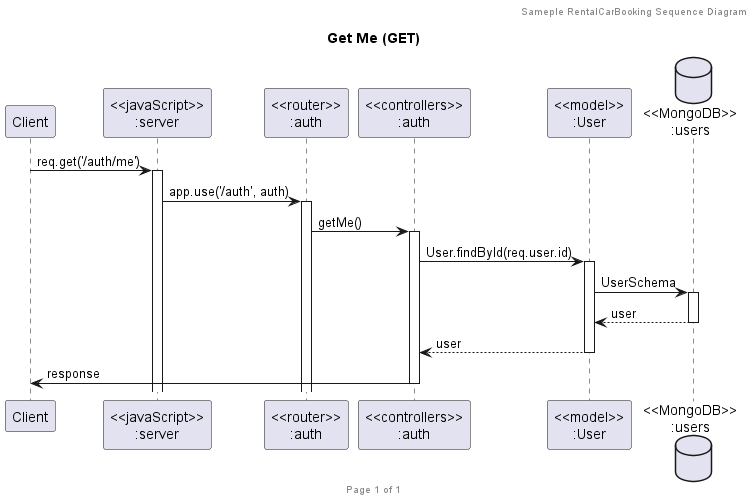

The diagram above was rendered by PlantUML. Its source (embedded in the PNG):
@startuml Get Me (GET)

header Sameple RentalCarBooking Sequence Diagram
footer Page %page% of %lastpage%
title "Get Me (GET)"

participant "Client" as client
participant "<<javaScript>>\n:server" as server
participant "<<router>>\n:auth" as routerAuth
participant "<<controllers>>\n:auth" as controllersAuth
participant "<<model>>\n:User" as modelUser
database "<<MongoDB>>\n:users" as UsersDatabase

client->server ++:req.get('/auth/me')
server->routerAuth ++:app.use('/auth', auth)
routerAuth -> controllersAuth ++:getMe()
controllersAuth->modelUser ++:User.findById(req.user.id)
modelUser->UsersDatabase ++:UserSchema
UsersDatabase --> modelUser --:user
modelUser --> controllersAuth --:user
controllersAuth->client --:response

@enduml